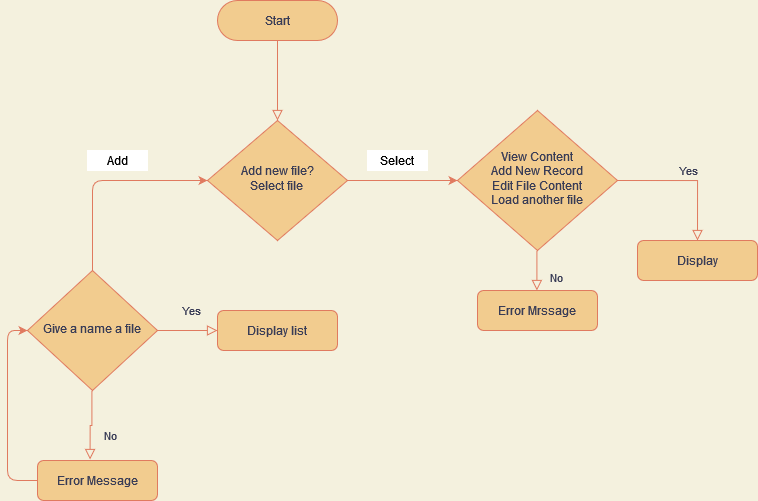

The diagram above was exported from draw.io. Its source (the exported page's mxGraphModel, read from the mxfile embedded in the PNG):
<mxGraphModel dx="1291" dy="911" grid="1" gridSize="10" guides="1" tooltips="1" connect="1" arrows="1" fold="1" page="1" pageScale="1" pageWidth="827" pageHeight="1169" background="#F4F1DE" math="0" shadow="0">
  <root>
    <mxCell id="WIyWlLk6GJQsqaUBKTNV-0" />
    <mxCell id="WIyWlLk6GJQsqaUBKTNV-1" parent="WIyWlLk6GJQsqaUBKTNV-0" />
    <mxCell id="WIyWlLk6GJQsqaUBKTNV-2" value="" style="rounded=0;html=1;jettySize=auto;orthogonalLoop=1;fontSize=11;endArrow=block;endFill=0;endSize=8;strokeWidth=1;shadow=0;labelBackgroundColor=none;edgeStyle=orthogonalEdgeStyle;strokeColor=#E07A5F;fontColor=#393C56;" parent="WIyWlLk6GJQsqaUBKTNV-1" source="WIyWlLk6GJQsqaUBKTNV-3" target="WIyWlLk6GJQsqaUBKTNV-6" edge="1">
      <mxGeometry relative="1" as="geometry" />
    </mxCell>
    <mxCell id="WIyWlLk6GJQsqaUBKTNV-3" value="Start" style="rounded=1;whiteSpace=wrap;html=1;fontSize=12;glass=0;strokeWidth=1;shadow=0;fillColor=#F2CC8F;strokeColor=#E07A5F;fontColor=#393C56;arcSize=50;" parent="WIyWlLk6GJQsqaUBKTNV-1" vertex="1">
      <mxGeometry x="240" y="10" width="120" height="40" as="geometry" />
    </mxCell>
    <mxCell id="WIyWlLk6GJQsqaUBKTNV-4" value="Yes" style="rounded=0;html=1;jettySize=auto;orthogonalLoop=1;fontSize=11;endArrow=block;endFill=0;endSize=8;strokeWidth=1;shadow=0;labelBackgroundColor=none;edgeStyle=orthogonalEdgeStyle;strokeColor=#E07A5F;fontColor=#393C56;exitX=1;exitY=0.5;exitDx=0;exitDy=0;" parent="WIyWlLk6GJQsqaUBKTNV-1" source="XjC1va_rGGbtem0PgQm2-10" edge="1">
      <mxGeometry x="0.1429" y="20" relative="1" as="geometry">
        <mxPoint as="offset" />
        <mxPoint x="240" y="340" as="targetPoint" />
      </mxGeometry>
    </mxCell>
    <mxCell id="WIyWlLk6GJQsqaUBKTNV-6" value="&lt;div&gt;Add new file?&lt;/div&gt;&lt;div&gt;Select file&lt;br&gt;&lt;/div&gt;" style="rhombus;whiteSpace=wrap;html=1;shadow=0;fontFamily=Helvetica;fontSize=12;align=center;strokeWidth=1;spacing=6;spacingTop=-4;fillColor=#F2CC8F;strokeColor=#E07A5F;fontColor=#393C56;" parent="WIyWlLk6GJQsqaUBKTNV-1" vertex="1">
      <mxGeometry x="230" y="130" width="140" height="120" as="geometry" />
    </mxCell>
    <mxCell id="WIyWlLk6GJQsqaUBKTNV-8" value="No" style="rounded=0;html=1;jettySize=auto;orthogonalLoop=1;fontSize=11;endArrow=block;endFill=0;endSize=8;strokeWidth=1;shadow=0;labelBackgroundColor=none;edgeStyle=orthogonalEdgeStyle;strokeColor=#E07A5F;fontColor=#393C56;" parent="WIyWlLk6GJQsqaUBKTNV-1" edge="1">
      <mxGeometry x="0.3333" y="20" relative="1" as="geometry">
        <mxPoint as="offset" />
        <mxPoint x="559.41" y="260" as="sourcePoint" />
        <mxPoint x="559.41" y="300" as="targetPoint" />
      </mxGeometry>
    </mxCell>
    <mxCell id="WIyWlLk6GJQsqaUBKTNV-9" value="Yes" style="edgeStyle=orthogonalEdgeStyle;rounded=0;html=1;jettySize=auto;orthogonalLoop=1;fontSize=11;endArrow=block;endFill=0;endSize=8;strokeWidth=1;shadow=0;labelBackgroundColor=none;strokeColor=#E07A5F;fontColor=#393C56;" parent="WIyWlLk6GJQsqaUBKTNV-1" edge="1">
      <mxGeometry y="10" relative="1" as="geometry">
        <mxPoint as="offset" />
        <mxPoint x="640" y="190" as="sourcePoint" />
        <mxPoint x="720" y="250" as="targetPoint" />
      </mxGeometry>
    </mxCell>
    <mxCell id="WIyWlLk6GJQsqaUBKTNV-11" value="Error Mrssage" style="rounded=1;whiteSpace=wrap;html=1;fontSize=12;glass=0;strokeWidth=1;shadow=0;fillColor=#F2CC8F;strokeColor=#E07A5F;fontColor=#393C56;" parent="WIyWlLk6GJQsqaUBKTNV-1" vertex="1">
      <mxGeometry x="500" y="300" width="120" height="40" as="geometry" />
    </mxCell>
    <mxCell id="WIyWlLk6GJQsqaUBKTNV-12" value="Display " style="rounded=1;whiteSpace=wrap;html=1;fontSize=12;glass=0;strokeWidth=1;shadow=0;fillColor=#F2CC8F;strokeColor=#E07A5F;fontColor=#393C56;" parent="WIyWlLk6GJQsqaUBKTNV-1" vertex="1">
      <mxGeometry x="660" y="250" width="120" height="40" as="geometry" />
    </mxCell>
    <mxCell id="XjC1va_rGGbtem0PgQm2-7" value="" style="endArrow=classic;html=1;rounded=1;sketch=0;fontColor=#393C56;strokeColor=#E07A5F;fillColor=#F2CC8F;curved=0;exitX=1;exitY=0.5;exitDx=0;exitDy=0;" edge="1" parent="WIyWlLk6GJQsqaUBKTNV-1" source="WIyWlLk6GJQsqaUBKTNV-6">
      <mxGeometry width="50" height="50" relative="1" as="geometry">
        <mxPoint x="400" y="240" as="sourcePoint" />
        <mxPoint x="480" y="190" as="targetPoint" />
        <Array as="points" />
      </mxGeometry>
    </mxCell>
    <mxCell id="XjC1va_rGGbtem0PgQm2-8" value="Select" style="rounded=0;whiteSpace=wrap;html=1;sketch=0;strokeColor=#FFFFFF;" vertex="1" parent="WIyWlLk6GJQsqaUBKTNV-1">
      <mxGeometry x="390" y="160" width="60" height="20" as="geometry" />
    </mxCell>
    <mxCell id="XjC1va_rGGbtem0PgQm2-9" value="&lt;div&gt;View Content&lt;/div&gt;&lt;div&gt;Add New Record&lt;/div&gt;&lt;div&gt;Edit File Content&lt;/div&gt;&lt;div&gt;Load another file&lt;br&gt;&lt;/div&gt;" style="rhombus;whiteSpace=wrap;html=1;shadow=0;fontFamily=Helvetica;fontSize=12;align=center;strokeWidth=1;spacing=6;spacingTop=-4;fillColor=#F2CC8F;strokeColor=#E07A5F;fontColor=#393C56;" vertex="1" parent="WIyWlLk6GJQsqaUBKTNV-1">
      <mxGeometry x="480" y="120" width="160" height="140" as="geometry" />
    </mxCell>
    <mxCell id="XjC1va_rGGbtem0PgQm2-10" value="&lt;div&gt;Give a name a file&lt;br&gt;&lt;/div&gt;" style="rhombus;whiteSpace=wrap;html=1;shadow=0;fontFamily=Helvetica;fontSize=12;align=center;strokeWidth=1;spacing=6;spacingTop=-4;fillColor=#F2CC8F;strokeColor=#E07A5F;fontColor=#393C56;" vertex="1" parent="WIyWlLk6GJQsqaUBKTNV-1">
      <mxGeometry x="50" y="280" width="130" height="120" as="geometry" />
    </mxCell>
    <mxCell id="XjC1va_rGGbtem0PgQm2-11" value="" style="endArrow=classic;html=1;rounded=1;sketch=0;fontColor=#393C56;strokeColor=#E07A5F;fillColor=#F2CC8F;curved=0;entryX=0;entryY=0.5;entryDx=0;entryDy=0;exitX=0.5;exitY=0;exitDx=0;exitDy=0;" edge="1" parent="WIyWlLk6GJQsqaUBKTNV-1" source="XjC1va_rGGbtem0PgQm2-10">
      <mxGeometry width="50" height="50" relative="1" as="geometry">
        <mxPoint x="70" y="190" as="sourcePoint" />
        <mxPoint x="230" y="190" as="targetPoint" />
        <Array as="points">
          <mxPoint x="115" y="190" />
        </Array>
      </mxGeometry>
    </mxCell>
    <mxCell id="XjC1va_rGGbtem0PgQm2-12" value="Add" style="rounded=0;whiteSpace=wrap;html=1;sketch=0;strokeColor=#FFFFFF;" vertex="1" parent="WIyWlLk6GJQsqaUBKTNV-1">
      <mxGeometry x="110" y="160" width="60" height="20" as="geometry" />
    </mxCell>
    <mxCell id="XjC1va_rGGbtem0PgQm2-13" value="Display list" style="rounded=1;whiteSpace=wrap;html=1;fontSize=12;glass=0;strokeWidth=1;shadow=0;fillColor=#F2CC8F;strokeColor=#E07A5F;fontColor=#393C56;" vertex="1" parent="WIyWlLk6GJQsqaUBKTNV-1">
      <mxGeometry x="240" y="320" width="120" height="40" as="geometry" />
    </mxCell>
    <mxCell id="XjC1va_rGGbtem0PgQm2-15" value="Error Message" style="rounded=1;whiteSpace=wrap;html=1;fontSize=12;glass=0;strokeWidth=1;shadow=0;fillColor=#F2CC8F;strokeColor=#E07A5F;fontColor=#393C56;" vertex="1" parent="WIyWlLk6GJQsqaUBKTNV-1">
      <mxGeometry x="60" y="470" width="120" height="40" as="geometry" />
    </mxCell>
    <mxCell id="XjC1va_rGGbtem0PgQm2-17" value="" style="endArrow=classic;html=1;rounded=1;sketch=0;fontColor=#393C56;strokeColor=#E07A5F;fillColor=#F2CC8F;curved=0;entryX=0;entryY=0.5;entryDx=0;entryDy=0;exitX=0;exitY=0.5;exitDx=0;exitDy=0;" edge="1" parent="WIyWlLk6GJQsqaUBKTNV-1" source="XjC1va_rGGbtem0PgQm2-15" target="XjC1va_rGGbtem0PgQm2-10">
      <mxGeometry width="50" height="50" relative="1" as="geometry">
        <mxPoint x="20" y="490" as="sourcePoint" />
        <mxPoint y="310" as="targetPoint" />
        <Array as="points">
          <mxPoint x="30" y="490" />
          <mxPoint x="30" y="410" />
          <mxPoint x="30" y="340" />
        </Array>
      </mxGeometry>
    </mxCell>
    <mxCell id="XjC1va_rGGbtem0PgQm2-19" value="No" style="rounded=0;html=1;jettySize=auto;orthogonalLoop=1;fontSize=11;endArrow=block;endFill=0;endSize=8;strokeWidth=1;shadow=0;labelBackgroundColor=none;edgeStyle=orthogonalEdgeStyle;strokeColor=#E07A5F;fontColor=#393C56;entryX=0.438;entryY=-0.025;entryDx=0;entryDy=0;entryPerimeter=0;" edge="1" parent="WIyWlLk6GJQsqaUBKTNV-1" target="XjC1va_rGGbtem0PgQm2-15">
      <mxGeometry x="0.3333" y="20" relative="1" as="geometry">
        <mxPoint as="offset" />
        <mxPoint x="114.40999999999985" y="400" as="sourcePoint" />
        <mxPoint x="114.40999999999985" y="440" as="targetPoint" />
      </mxGeometry>
    </mxCell>
  </root>
</mxGraphModel>